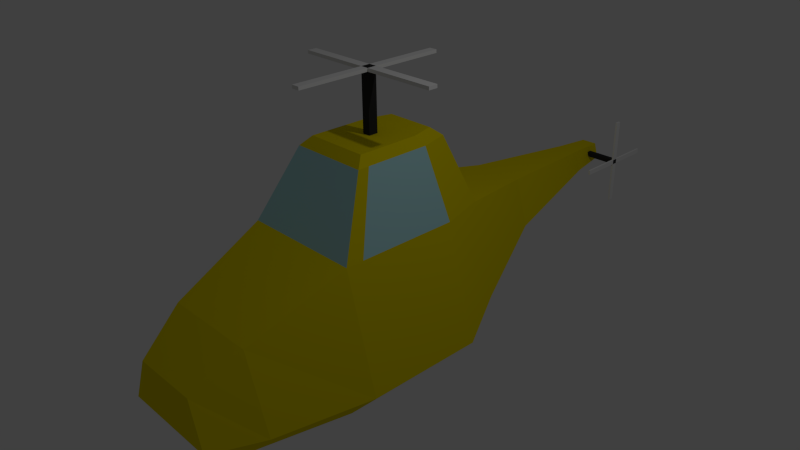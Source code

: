 # Source: Helicopter.blend  (saved by Blender 2.70.0; exported with 4.5.12 LTS)
import bpy
from mathutils import Matrix  # noqa: F401  (used for matrix-valued properties, if any)

bpy.ops.wm.read_factory_settings(use_empty=True)
scene = bpy.context.scene
scene.name = 'Scene'

# ---- collections
col_collection_1 = bpy.data.collections.new('Collection 1'); scene.collection.children.link(col_collection_1)

# ---- materials (node trees are filled in below, after node groups)
mat_rotors = bpy.data.materials.new('Rotors')
mat_rotors.alpha_threshold = 0.0
mat_rotors.use_transparent_shadow = False
mat_rotors.diffuse_color = (0.0291, 0.0291, 0.0291, 1.0)
mat_rotors.roughness = 0.5
mat_rotors.line_color = (0.0, 0.0, 0.0, 1.0)
mat_blades = bpy.data.materials.new('Blades')
mat_blades.alpha_threshold = 0.0
mat_blades.use_transparent_shadow = False
mat_blades.roughness = 0.5
mat_blades.line_color = (0.0, 0.0, 0.0, 1.0)
mat_helicopterbody = bpy.data.materials.new('HelicopterBody')
mat_helicopterbody.alpha_threshold = 0.0
mat_helicopterbody.use_transparent_shadow = False
mat_helicopterbody.diffuse_color = (0.8, 0.6612, 0.0, 1.0)
mat_helicopterbody.roughness = 0.5
mat_helicopterbody.line_color = (0.0, 0.0, 0.0, 1.0)
mat_glass = bpy.data.materials.new('Glass')
mat_glass.alpha_threshold = 0.0
mat_glass.use_transparent_shadow = False
mat_glass.diffuse_color = (0.4465, 0.7694, 0.8, 1.0)
mat_glass.roughness = 0.5
mat_glass.line_color = (0.0, 0.0, 0.0, 1.0)

# ---- material node trees

# ---- world
world_world = bpy.data.worlds.new('World'); scene.world = world_world
world_world.color = (0.05088, 0.05088, 0.05088)
world_world.use_sun_shadow = False
world_world.sun_shadow_jitter_overblur = 0.0
world_world.cycles.sampling_method = 'MANUAL'
world_world.cycles.sample_map_resolution = 256

# ---- cameras
cam_camera = bpy.data.cameras.new('Camera')
cam_camera.clip_end = 100.0
cam_camera.lens = 35.0
cam_camera.sensor_width = 32.0
cam_camera.sensor_height = 18.0
cam_camera.ortho_scale = 7.314
cam_camera.dof.focus_distance = 0.0
cam_camera.dof.aperture_fstop = 128.0

# ---- lights
light_lamp = bpy.data.lights.new('Lamp', 'POINT')
light_lamp.transmission_factor = 0.0
light_lamp.cutoff_distance = 30.0
light_lamp.energy = 100.0
light_lamp.shadow_buffer_clip_start = 1.001
light_lamp.shadow_soft_size = 0.1
light_lamp.shadow_maximum_resolution = 0.006
light_lamp.use_absolute_resolution = True
light_lamp.cycles.use_multiple_importance_sampling = False

# ---- meshes
me_cube_002 = bpy.data.meshes.new('Cube.002')
me_cube_002.from_pydata([(0.1362, 0.03984, -0.03408), (0.1362, 0.03984, 0.03327), (0.1362, -0.03698, 0.03327), (0.1362, -0.03698, -0.03408), (0.6047, 0.03984, -0.03408), (0.6047, 0.03984, 0.03327), (0.6047, -0.03698, 0.03327), (0.6047, -0.03698, -0.03408), (0.6047, -0.6342, 0.03327), (0.6047, -0.6342, -0.03408), (0.6047, 0.03984, -0.6313), (0.6047, -0.03698, -0.6313), (0.6047, 0.03984, 0.6305), (0.6047, -0.03698, 0.6305), (0.6047, 0.6371, -0.03408), (0.6047, 0.6371, 0.03327), (0.6315, 0.03984, -0.03408), (0.6315, 0.03984, 0.03327), (0.6315, -0.03698, 0.03327), (0.6315, -0.03698, -0.03408), (0.6315, -0.6342, 0.03327), (0.6315, -0.6342, -0.03408), (0.6315, 0.03984, -0.6313), (0.6315, -0.03698, -0.6313), (0.6315, 0.03984, 0.6305), (0.6315, -0.03698, 0.6305), (0.6315, 0.6371, -0.03408), (0.6315, 0.6371, 0.03327)], [], [(2, 1, 0, 3), (12, 5, 17, 24), (2, 3, 7, 6), (1, 2, 6, 5), (3, 0, 4, 7), (0, 1, 5, 4), (6, 13, 25, 18), (15, 14, 26, 27), (14, 4, 16, 26), (5, 15, 27, 17), (18, 19, 16, 17), (18, 19, 21, 20), (19, 16, 22, 23), (17, 18, 25, 24), (16, 17, 27, 26), (13, 12, 24, 25), (4, 10, 22, 16), (11, 7, 19, 23), (10, 11, 23, 22), (7, 9, 21, 19), (8, 6, 18, 20), (9, 8, 20, 21)])
me_cube_002.polygons.foreach_set('material_index', [0, 1, 0, 0, 0, 0, 1, 1, 1, 1, 0, 1, 1, 1, 1, 1, 1, 1, 0, 1, 1, 1])
me_cube_002.materials.append(mat_rotors)
me_cube_002.materials.append(mat_blades)
me_cube_002.use_remesh_preserve_volume = False
me_cube_002.use_remesh_preserve_attributes = False
me_cube_002.use_mirror_vertex_groups = False
me_cube_002.update()
me_cube_001 = bpy.data.meshes.new('Cube.001')
me_cube_001.from_pydata([(0.05639, 0.06457, 0.0177), (-0.05639, 0.06457, 0.0177), (-0.05639, -0.06406, 0.0177), (0.05639, -0.06406, 0.0177), (0.05639, 0.06457, 0.802), (-0.05639, 0.06457, 0.802), (-0.05639, -0.06406, 0.802), (0.05639, -0.06406, 0.802), (-0.05639, -1.064, 0.802), (0.05639, -1.064, 0.802), (1.056, 0.06457, 0.802), (1.056, -0.06406, 0.802), (-1.056, 0.06457, 0.802), (-1.056, -0.06406, 0.802), (0.05639, 1.065, 0.802), (-0.05639, 1.065, 0.802), (0.05639, 0.06457, 0.8469), (-0.05639, 0.06457, 0.8469), (-0.05639, -0.06406, 0.8469), (0.05639, -0.06406, 0.8469), (-0.05639, -1.064, 0.8469), (0.05639, -1.064, 0.8469), (1.056, 0.06457, 0.8469), (1.056, -0.06406, 0.8469), (-1.056, 0.06457, 0.8469), (-1.056, -0.06406, 0.8469), (0.05639, 1.065, 0.8469), (-0.05639, 1.065, 0.8469)], [], [(2, 1, 0, 3), (12, 5, 17, 24), (2, 3, 7, 6), (1, 2, 6, 5), (3, 0, 4, 7), (0, 1, 5, 4), (6, 13, 25, 18), (15, 14, 26, 27), (14, 4, 16, 26), (5, 15, 27, 17), (18, 19, 16, 17), (18, 19, 21, 20), (19, 16, 22, 23), (17, 18, 25, 24), (16, 17, 27, 26), (13, 12, 24, 25), (4, 10, 22, 16), (11, 7, 19, 23), (10, 11, 23, 22), (7, 9, 21, 19), (8, 6, 18, 20), (9, 8, 20, 21)])
me_cube_001.polygons.foreach_set('material_index', [0, 1, 0, 0, 0, 0, 1, 1, 1, 1, 0, 1, 1, 1, 1, 1, 1, 1, 1, 1, 1, 1])
me_cube_001.materials.append(mat_rotors)
me_cube_001.materials.append(mat_blades)
me_cube_001.use_remesh_preserve_volume = False
me_cube_001.use_remesh_preserve_attributes = False
me_cube_001.use_mirror_vertex_groups = False
me_cube_001.update()
me_cube = bpy.data.meshes.new('Cube')
me_cube.from_pydata([(1.0, -2.432, -1.0), (0.7119, -3.1, -1.0), (-0.7119, -3.1, -1.0), (-1.0, -2.432, -1.0), (0.671, -2.454, 0.03083), (0.4777, -3.078, -0.3861), (-0.4777, -3.078, -0.3861), (-0.671, -2.454, 0.03083), (1.268, -1.124, -1.0), (-1.268, -1.124, -1.0), (0.8509, -1.146, 0.5825), (-0.8509, -1.146, 0.5825), (1.268, 0.5337, -1.0), (-1.268, 0.5337, -1.0), (0.8509, 0.5118, 0.5825), (-0.8509, 0.5118, 0.5825), (0.9872, 1.197, -0.7066), (-0.9872, 1.197, -0.7066), (0.6624, 1.18, 0.5771), (-0.6624, 1.18, 0.5771), (0.5418, 2.41, -0.2476), (-0.5418, 2.41, -0.2476), (0.3636, 2.4, 0.4286), (-0.3636, 2.4, 0.4286), (0.8509, -1.146, 0.5825), (-0.8509, -1.146, 0.5825), (0.8509, 0.5118, 0.5825), (-0.8509, 0.5118, 0.5825), (0.6624, 1.18, 0.5771), (-0.6624, 1.18, 0.5771), (0.5433, -0.6658, 1.529), (-0.5433, -0.6658, 1.529), (0.5433, 0.3926, 1.529), (-0.5433, 0.3926, 1.529), (0.423, 0.8195, 1.525), (-0.423, 0.8195, 1.525), (-0.8509, -0.8972, 0.5825), (0.8509, -0.8972, 0.5825), (-0.5433, -0.5071, 1.529), (0.5433, -0.5071, 1.529), (0.4392, -0.5363, 1.649), (-0.4392, -0.5363, 1.649), (0.4392, 0.3192, 1.649), (-0.4392, 0.3192, 1.649), (0.3419, 0.6643, 1.647), (-0.3419, 0.6643, 1.647), (-0.4392, -0.408, 1.649), (0.4392, -0.408, 1.649), (0.2344, 4.072, 0.02928), (-0.2344, 4.072, 0.02928), (0.1573, 4.068, 0.3219), (-0.1573, 4.068, 0.3219), (0.1712, 4.613, 0.07929), (-0.1712, 4.613, 0.07929), (0.1149, 4.61, 0.293), (-0.1149, 4.61, 0.293), (0.6356, -2.432, -1.376), (0.4525, -2.879, -1.226), (-0.4525, -2.879, -1.226), (-0.6356, -2.432, -1.376), (0.806, -1.124, -1.475), (-0.806, -1.124, -1.475), (0.806, 0.5337, -1.45), (-0.806, 0.5337, -1.45), (0.6275, 1.197, -0.9575), (-0.6275, 1.197, -0.9575), (0.3444, 2.41, -0.3435), (-0.3444, 2.41, -0.3435), (0.149, 4.072, -0.03702), (-0.149, 4.072, -0.03702), (0.08845, 4.613, 0.05514), (-0.08845, 4.613, 0.05514)], [(67, 63), (62, 66)], [(16, 12, 62, 64), (4, 7, 6, 5), (0, 4, 5, 1), (1, 5, 6, 2), (2, 6, 7, 3), (7, 4, 10, 11), (3, 7, 11, 9), (4, 0, 8, 10), (52, 48, 68, 70), (11, 10, 14, 15), (9, 11, 15, 13), (10, 8, 12, 14), (9, 13, 63, 61), (15, 14, 18, 19), (13, 15, 19, 17), (14, 12, 16, 18), (21, 49, 69, 67), (19, 18, 22, 23), (17, 19, 23, 21), (18, 16, 20, 22), (53, 52, 70, 71), (36, 27, 26, 37), (27, 29, 28, 26), (32, 34, 44, 42), (33, 38, 46, 43), (26, 28, 34, 32), (29, 27, 33, 35), (28, 29, 35, 34), (37, 26, 32, 39), (36, 25, 31, 38), (25, 24, 30, 31), (25, 36, 37, 24), (30, 39, 47, 40), (24, 37, 39, 30), (27, 36, 38, 33), (46, 47, 42, 43), (43, 42, 44, 45), (41, 40, 47, 46), (35, 33, 43, 45), (34, 35, 45, 44), (39, 32, 42, 47), (38, 31, 41, 46), (31, 30, 40, 41), (23, 22, 50, 51), (21, 23, 51, 49), (22, 20, 48, 50), (8, 0, 56, 60), (51, 50, 54, 55), (49, 51, 55, 53), (50, 48, 52, 54), (20, 16, 64, 66), (53, 55, 54, 52), (0, 1, 57, 56), (17, 21, 67, 65), (3, 9, 61, 59), (48, 20, 66, 68), (2, 3, 59, 58), (12, 8, 60, 62), (1, 2, 58, 57), (49, 53, 71, 69), (13, 17, 65, 63), (58, 59, 56, 57), (56, 59, 61, 60), (63, 62, 60, 61), (65, 64, 62, 63), (69, 68, 66, 67), (70, 68, 69, 71), (67, 66, 64, 65)])
me_cube.polygons.foreach_set('material_index', [0, 0, 0, 0, 0, 0, 0, 0, 0, 0, 0, 0, 0, 0, 0, 0, 0, 0, 0, 0, 0, 0, 0, 0, 0, 0, 0, 0, 1, 0, 1, 0, 0, 0, 1, 0, 0, 0, 0, 0, 0, 0, 0, 0, 0, 0, 0, 0, 0, 0, 0, 0, 0, 0, 0, 0, 0, 0, 0, 0, 0, 0, 0, 0, 0, 0, 0, 0])
me_cube.materials.append(mat_helicopterbody)
me_cube.materials.append(mat_glass)
me_cube.materials.append(mat_rotors)
me_cube.use_remesh_preserve_volume = False
me_cube.use_remesh_preserve_attributes = False
me_cube.use_mirror_vertex_groups = False
me_cube.update()

# ---- objects
ob_siderotor = bpy.data.objects.new('SideRotor', me_cube_002)
ob_toprotor = bpy.data.objects.new('TopRotor', me_cube_001)
ob_helicopterbody = bpy.data.objects.new('HelicopterBody', me_cube)
ob_lamp = bpy.data.objects.new('Lamp', light_lamp)
ob_camera = bpy.data.objects.new('Camera', cam_camera)

# ---- transforms, parenting, visibility, modifiers, constraints
ob_siderotor.location = (6.615e-08, 4.4, 0.1934)
ob_siderotor.lock_rotations_4d = False
ob_siderotor.empty_display_type = 'ARROWS'
ob_siderotor.lineart.crease_threshold = 0.0
ob_toprotor.location = (0.0, 0.0, 1.632)
ob_toprotor.lock_rotations_4d = False
ob_toprotor.empty_display_type = 'ARROWS'
ob_toprotor.lineart.crease_threshold = 0.0
ob_helicopterbody.location = (0.0, 0.0, 0.0)
ob_helicopterbody.lock_rotations_4d = False
ob_helicopterbody.empty_display_type = 'ARROWS'
ob_helicopterbody.lineart.crease_threshold = 0.0
ob_lamp.location = (4.076, 1.005, 5.904)
ob_lamp.rotation_euler = (0.6503, 0.05522, 1.866)
ob_lamp.lock_rotations_4d = False
ob_lamp.empty_display_type = 'ARROWS'
ob_lamp.color = (0.0, 0.0, 0.0, 0.0)
ob_lamp.lineart.crease_threshold = 0.0
ob_camera.location = (7.481, -6.508, 5.344)
ob_camera.rotation_euler = (1.109, 0.01082, 0.8149)
ob_camera.lock_rotations_4d = False
ob_camera.empty_display_type = 'ARROWS'
ob_camera.color = (0.0, 0.0, 0.0, 0.0)
ob_camera.display_type = 'WIRE'
ob_camera.lineart.crease_threshold = 0.0

# ---- collection membership
col_collection_1.objects.link(ob_siderotor)
col_collection_1.objects.link(ob_toprotor)
col_collection_1.objects.link(ob_helicopterbody)
col_collection_1.objects.link(ob_lamp)
col_collection_1.objects.link(ob_camera)

# ---- scene / render settings (as saved in the file)
scene.camera = ob_camera
scene.frame_start = 1; scene.frame_end = 250; scene.frame_set(1)
scene.render.engine = 'BLENDER_EEVEE_NEXT'
scene.render.resolution_percentage = 50
scene.render.dither_intensity = 0.0
scene.cycles.use_denoising = False
scene.cycles.samples = 10
scene.cycles.sampling_pattern = 'TABULATED_SOBOL'
scene.cycles.light_sampling_threshold = 0.0
scene.cycles.use_adaptive_sampling = False
scene.cycles.use_light_tree = False
scene.cycles.blur_glossy = 0.0
scene.cycles.volume_bounces = 1
scene.cycles.pixel_filter_type = 'GAUSSIAN'
scene.cycles.sample_clamp_indirect = 0.0
scene.view_settings.view_transform = 'Standard'
bpy.context.view_layer.update()
